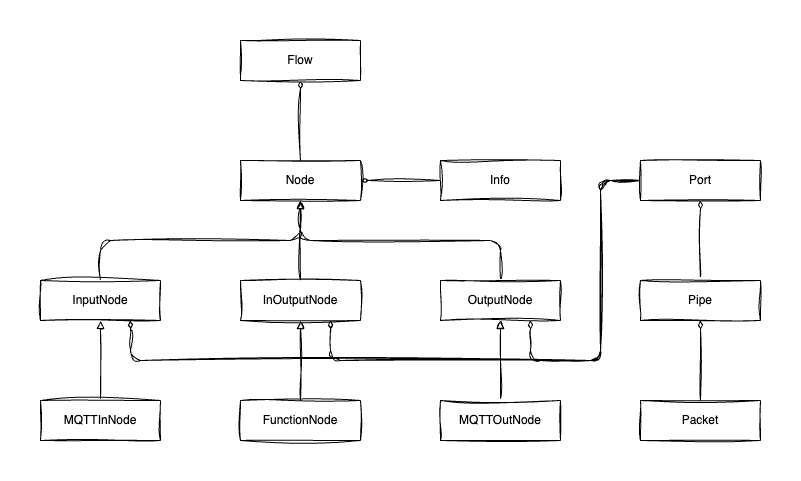

The diagram above was exported from draw.io. Its source (the exported page's mxGraphModel, read from the mxfile embedded in the PNG):
<mxGraphModel dx="620" dy="1108" grid="1" gridSize="10" guides="1" tooltips="1" connect="1" arrows="1" fold="1" page="1" pageScale="1" pageWidth="1169" pageHeight="827" background="#ffffff" math="0" shadow="0">
  <root>
    <mxCell id="0" />
    <mxCell id="1" parent="0" />
    <mxCell id="50" style="edgeStyle=none;html=1;exitX=0.5;exitY=0;exitDx=0;exitDy=0;entryX=0.5;entryY=1;entryDx=0;entryDy=0;endArrow=block;endFill=0;sketch=1;curveFitting=1;jiggle=2;" parent="1" source="2" target="17" edge="1">
      <mxGeometry relative="1" as="geometry">
        <mxPoint x="220" y="230" as="targetPoint" />
        <Array as="points">
          <mxPoint x="100" y="240" />
          <mxPoint x="300" y="240" />
        </Array>
      </mxGeometry>
    </mxCell>
    <mxCell id="62" style="edgeStyle=none;html=1;exitX=0.75;exitY=1;exitDx=0;exitDy=0;entryX=0;entryY=0.5;entryDx=0;entryDy=0;endArrow=none;endFill=0;startArrow=diamondThin;startFill=1;sketch=1;curveFitting=1;jiggle=2;" parent="1" source="2" target="53" edge="1">
      <mxGeometry relative="1" as="geometry">
        <Array as="points">
          <mxPoint x="130" y="360" />
          <mxPoint x="600" y="360" />
          <mxPoint x="600" y="180" />
        </Array>
      </mxGeometry>
    </mxCell>
    <mxCell id="2" value="InputNode" style="rounded=0;whiteSpace=wrap;html=1;sketch=1;curveFitting=1;jiggle=2;" parent="1" vertex="1">
      <mxGeometry x="40" y="280" width="120" height="40" as="geometry" />
    </mxCell>
    <mxCell id="69" style="edgeStyle=none;html=1;exitX=1;exitY=0.5;exitDx=0;exitDy=0;entryX=0;entryY=0.5;entryDx=0;entryDy=0;startArrow=diamondThin;startFill=1;endArrow=none;endFill=0;sketch=1;curveFitting=1;jiggle=2;" parent="1" source="17" target="68" edge="1">
      <mxGeometry relative="1" as="geometry" />
    </mxCell>
    <mxCell id="17" value="Node" style="rounded=0;whiteSpace=wrap;html=1;sketch=1;curveFitting=1;jiggle=2;" parent="1" vertex="1">
      <mxGeometry x="240" y="160" width="120" height="40" as="geometry" />
    </mxCell>
    <mxCell id="37" value="" style="rounded=0;whiteSpace=wrap;html=1;hachureGap=4;fontFamily=Architects Daughter;fontSource=https%3A%2F%2Ffonts.googleapis.com%2Fcss%3Ffamily%3DArchitects%2BDaughter;fontSize=20;strokeColor=none;fillColor=none;sketch=1;curveFitting=1;jiggle=2;" parent="1" vertex="1">
      <mxGeometry width="120" height="60" as="geometry" />
    </mxCell>
    <mxCell id="38" value="" style="rounded=0;whiteSpace=wrap;html=1;hachureGap=4;fontFamily=Architects Daughter;fontSource=https%3A%2F%2Ffonts.googleapis.com%2Fcss%3Ffamily%3DArchitects%2BDaughter;fontSize=20;strokeColor=none;fillColor=none;sketch=1;curveFitting=1;jiggle=2;" parent="1" vertex="1">
      <mxGeometry x="680" y="420" width="120" height="60" as="geometry" />
    </mxCell>
    <mxCell id="51" value="" style="edgeStyle=none;html=1;endArrow=block;endFill=0;sketch=1;curveFitting=1;jiggle=2;" parent="1" source="39" target="17" edge="1">
      <mxGeometry relative="1" as="geometry" />
    </mxCell>
    <mxCell id="63" style="edgeStyle=none;html=1;exitX=0.75;exitY=1;exitDx=0;exitDy=0;entryX=0;entryY=0.5;entryDx=0;entryDy=0;startArrow=diamondThin;startFill=1;endArrow=none;endFill=0;sketch=1;curveFitting=1;jiggle=2;" parent="1" source="39" target="53" edge="1">
      <mxGeometry relative="1" as="geometry">
        <Array as="points">
          <mxPoint x="330" y="360" />
          <mxPoint x="600" y="360" />
          <mxPoint x="600" y="180" />
        </Array>
      </mxGeometry>
    </mxCell>
    <mxCell id="39" value="InOutputNode" style="rounded=0;whiteSpace=wrap;html=1;sketch=1;curveFitting=1;jiggle=2;" parent="1" vertex="1">
      <mxGeometry x="240" y="280" width="120" height="40" as="geometry" />
    </mxCell>
    <mxCell id="52" style="edgeStyle=none;html=1;exitX=0.5;exitY=0;exitDx=0;exitDy=0;entryX=0.5;entryY=1;entryDx=0;entryDy=0;endArrow=block;endFill=0;sketch=1;curveFitting=1;jiggle=2;" parent="1" source="40" target="17" edge="1">
      <mxGeometry relative="1" as="geometry">
        <Array as="points">
          <mxPoint x="500" y="240" />
          <mxPoint x="300" y="240" />
        </Array>
      </mxGeometry>
    </mxCell>
    <mxCell id="64" style="edgeStyle=none;html=1;exitX=0.75;exitY=1;exitDx=0;exitDy=0;startArrow=diamondThin;startFill=1;endArrow=none;endFill=0;entryX=0;entryY=0.5;entryDx=0;entryDy=0;sketch=1;curveFitting=1;jiggle=2;" parent="1" source="40" target="53" edge="1">
      <mxGeometry relative="1" as="geometry">
        <mxPoint x="530" y="360" as="targetPoint" />
        <Array as="points">
          <mxPoint x="530" y="360" />
          <mxPoint x="600" y="360" />
          <mxPoint x="600" y="180" />
        </Array>
      </mxGeometry>
    </mxCell>
    <mxCell id="40" value="OutputNode" style="rounded=0;whiteSpace=wrap;html=1;sketch=1;curveFitting=1;jiggle=2;" parent="1" vertex="1">
      <mxGeometry x="440" y="280" width="120" height="40" as="geometry" />
    </mxCell>
    <mxCell id="46" value="" style="edgeStyle=none;html=1;endArrow=block;endFill=0;sketch=1;curveFitting=1;jiggle=2;" parent="1" source="43" target="2" edge="1">
      <mxGeometry relative="1" as="geometry" />
    </mxCell>
    <mxCell id="43" value="MQTTInNode" style="rounded=0;whiteSpace=wrap;html=1;sketch=1;curveFitting=1;jiggle=2;" parent="1" vertex="1">
      <mxGeometry x="40" y="400" width="120" height="40" as="geometry" />
    </mxCell>
    <mxCell id="47" value="" style="edgeStyle=none;html=1;endArrow=block;endFill=0;sketch=1;curveFitting=1;jiggle=2;" parent="1" source="44" target="39" edge="1">
      <mxGeometry relative="1" as="geometry" />
    </mxCell>
    <mxCell id="44" value="FunctionNode" style="rounded=0;whiteSpace=wrap;html=1;sketch=1;curveFitting=1;jiggle=2;" parent="1" vertex="1">
      <mxGeometry x="240" y="400" width="120" height="40" as="geometry" />
    </mxCell>
    <mxCell id="48" value="" style="edgeStyle=none;html=1;endArrow=block;endFill=0;sketch=1;curveFitting=1;jiggle=2;" parent="1" source="45" target="40" edge="1">
      <mxGeometry relative="1" as="geometry" />
    </mxCell>
    <mxCell id="45" value="MQTTOutNode" style="rounded=0;whiteSpace=wrap;html=1;sketch=1;curveFitting=1;jiggle=2;" parent="1" vertex="1">
      <mxGeometry x="440" y="400" width="120" height="40" as="geometry" />
    </mxCell>
    <mxCell id="53" value="Port" style="rounded=0;whiteSpace=wrap;html=1;sketch=1;curveFitting=1;jiggle=2;" parent="1" vertex="1">
      <mxGeometry x="640" y="160" width="120" height="40" as="geometry" />
    </mxCell>
    <mxCell id="60" style="edgeStyle=none;html=1;exitX=0.5;exitY=0;exitDx=0;exitDy=0;entryX=0.5;entryY=1;entryDx=0;entryDy=0;endArrow=diamondThin;endFill=1;sketch=1;curveFitting=1;jiggle=2;" parent="1" source="54" target="53" edge="1">
      <mxGeometry relative="1" as="geometry" />
    </mxCell>
    <mxCell id="54" value="Pipe" style="rounded=0;whiteSpace=wrap;html=1;sketch=1;curveFitting=1;jiggle=2;" parent="1" vertex="1">
      <mxGeometry x="640" y="280" width="120" height="40" as="geometry" />
    </mxCell>
    <mxCell id="65" style="edgeStyle=none;html=1;exitX=0.5;exitY=1;exitDx=0;exitDy=0;entryX=0.5;entryY=0;entryDx=0;entryDy=0;startArrow=diamondThin;startFill=1;endArrow=none;endFill=0;sketch=1;curveFitting=1;jiggle=2;" parent="1" source="55" target="17" edge="1">
      <mxGeometry relative="1" as="geometry" />
    </mxCell>
    <mxCell id="55" value="Flow" style="rounded=0;whiteSpace=wrap;html=1;sketch=1;curveFitting=1;jiggle=2;" parent="1" vertex="1">
      <mxGeometry x="240" y="40" width="120" height="40" as="geometry" />
    </mxCell>
    <mxCell id="61" style="edgeStyle=none;html=1;exitX=0.5;exitY=0;exitDx=0;exitDy=0;entryX=0.5;entryY=1;entryDx=0;entryDy=0;endArrow=diamondThin;endFill=1;sketch=1;curveFitting=1;jiggle=2;" parent="1" source="56" target="54" edge="1">
      <mxGeometry relative="1" as="geometry" />
    </mxCell>
    <mxCell id="56" value="Packet" style="rounded=0;whiteSpace=wrap;html=1;sketch=1;curveFitting=1;jiggle=2;" parent="1" vertex="1">
      <mxGeometry x="640" y="400" width="120" height="40" as="geometry" />
    </mxCell>
    <mxCell id="68" value="Info" style="rounded=0;whiteSpace=wrap;html=1;sketch=1;curveFitting=1;jiggle=2;" parent="1" vertex="1">
      <mxGeometry x="440" y="160" width="120" height="40" as="geometry" />
    </mxCell>
  </root>
</mxGraphModel>